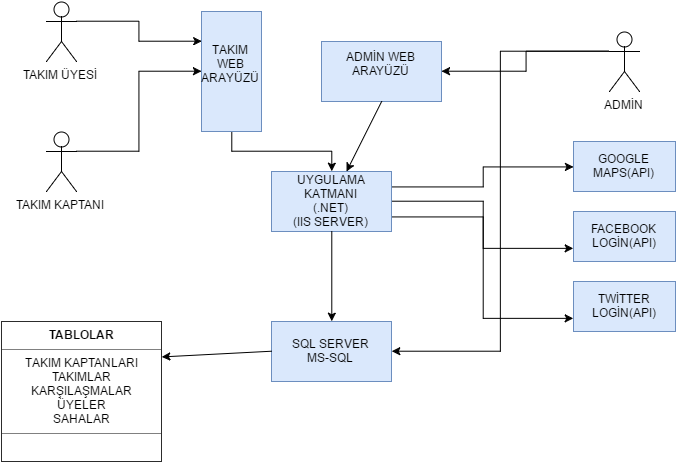

The diagram above was exported from draw.io. Its source (the exported page's mxGraphModel, read from the mxfile embedded in the PNG):
<mxGraphModel dx="644" dy="1036" grid="1" gridSize="10" guides="1" tooltips="1" connect="1" arrows="1" fold="1" page="1" pageScale="1" pageWidth="826" pageHeight="1169" background="#ffffff" math="0" shadow="0">
  <root>
    <mxCell id="0" />
    <mxCell id="1" parent="0" />
    <mxCell id="36" style="edgeStyle=orthogonalEdgeStyle;rounded=0;html=1;exitX=1;exitY=0.3333333333333333;exitPerimeter=0;jettySize=auto;orthogonalLoop=1;" edge="1" parent="1" source="2" target="35">
      <mxGeometry relative="1" as="geometry" />
    </mxCell>
    <mxCell id="2" value="TAKIM KAPTANI" style="shape=umlActor;verticalLabelPosition=bottom;labelBackgroundColor=#ffffff;verticalAlign=top;html=1;" vertex="1" parent="1">
      <mxGeometry x="55" y="270" width="30" height="60" as="geometry" />
    </mxCell>
    <mxCell id="13" style="edgeStyle=orthogonalEdgeStyle;rounded=0;html=1;exitX=0;exitY=0.3333333333333333;exitPerimeter=0;jettySize=auto;orthogonalLoop=1;" edge="1" parent="1" source="3" target="6">
      <mxGeometry relative="1" as="geometry" />
    </mxCell>
    <mxCell id="15" style="edgeStyle=orthogonalEdgeStyle;rounded=0;html=1;exitX=0;exitY=0.3333333333333333;exitPerimeter=0;entryX=1;entryY=0.5;jettySize=auto;orthogonalLoop=1;" edge="1" parent="1" source="3" target="8">
      <mxGeometry relative="1" as="geometry" />
    </mxCell>
    <mxCell id="3" value="ADMİN" style="shape=umlActor;verticalLabelPosition=bottom;labelBackgroundColor=#ffffff;verticalAlign=top;html=1;" vertex="1" parent="1">
      <mxGeometry x="618" y="170" width="30" height="60" as="geometry" />
    </mxCell>
    <mxCell id="6" value="ADMİN WEB ARAYÜZÜ&lt;div&gt;&lt;br&gt;&lt;/div&gt;" style="whiteSpace=wrap;html=1;fillColor=#dae8fc;strokeColor=#6c8ebf;" vertex="1" parent="1">
      <mxGeometry x="330" y="180" width="120" height="60" as="geometry" />
    </mxCell>
    <mxCell id="21" style="edgeStyle=orthogonalEdgeStyle;rounded=0;html=1;exitX=1;exitY=0.25;jettySize=auto;orthogonalLoop=1;" edge="1" parent="1" source="7" target="17">
      <mxGeometry relative="1" as="geometry" />
    </mxCell>
    <mxCell id="27" style="edgeStyle=orthogonalEdgeStyle;rounded=0;html=1;exitX=1;exitY=0.5;entryX=0;entryY=0.75;jettySize=auto;orthogonalLoop=1;" edge="1" parent="1" source="7" target="18">
      <mxGeometry relative="1" as="geometry" />
    </mxCell>
    <mxCell id="28" style="edgeStyle=orthogonalEdgeStyle;rounded=0;html=1;exitX=1;exitY=0.75;entryX=0;entryY=0.75;jettySize=auto;orthogonalLoop=1;" edge="1" parent="1" source="7" target="19">
      <mxGeometry relative="1" as="geometry" />
    </mxCell>
    <mxCell id="7" value="UYGULAMA KATMANI&lt;div&gt;(.NET)&lt;br&gt;&lt;div&gt;(IIS SERVER)&lt;/div&gt;&lt;/div&gt;" style="whiteSpace=wrap;html=1;fillColor=#dae8fc;strokeColor=#6c8ebf;" vertex="1" parent="1">
      <mxGeometry x="280" y="310" width="120" height="60" as="geometry" />
    </mxCell>
    <mxCell id="8" value="SQL SERVER&lt;div&gt;MS-SQL&lt;/div&gt;" style="whiteSpace=wrap;html=1;fillColor=#dae8fc;strokeColor=#6c8ebf;" vertex="1" parent="1">
      <mxGeometry x="280" y="460" width="120" height="60" as="geometry" />
    </mxCell>
    <mxCell id="9" value="" style="endArrow=classic;html=1;exitX=0.5;exitY=1;" edge="1" parent="1" source="6" target="7">
      <mxGeometry width="50" height="50" relative="1" as="geometry">
        <mxPoint x="60" y="590" as="sourcePoint" />
        <mxPoint x="110" y="540" as="targetPoint" />
      </mxGeometry>
    </mxCell>
    <mxCell id="10" value="" style="endArrow=classic;html=1;exitX=0.5;exitY=1;entryX=0.5;entryY=0;" edge="1" parent="1" source="7" target="8">
      <mxGeometry x="249" y="370" width="50" height="50" as="geometry">
        <mxPoint x="249" y="370" as="sourcePoint" />
        <mxPoint x="249" y="440" as="targetPoint" />
      </mxGeometry>
    </mxCell>
    <mxCell id="17" value="GOOGLE MAPS(API)" style="whiteSpace=wrap;html=1;fillColor=#dae8fc;strokeColor=#6c8ebf;" vertex="1" parent="1">
      <mxGeometry x="582" y="280" width="102" height="50" as="geometry" />
    </mxCell>
    <mxCell id="18" value="FACEBOOK LOGİN(API)" style="whiteSpace=wrap;html=1;fillColor=#dae8fc;strokeColor=#6c8ebf;" vertex="1" parent="1">
      <mxGeometry x="582" y="350" width="102" height="50" as="geometry" />
    </mxCell>
    <mxCell id="19" value="TWİTTER LOGİN(API)" style="whiteSpace=wrap;html=1;fillColor=#dae8fc;strokeColor=#6c8ebf;" vertex="1" parent="1">
      <mxGeometry x="582" y="420" width="102" height="50" as="geometry" />
    </mxCell>
    <mxCell id="29" value="&lt;table border=&quot;1&quot; width=&quot;100%&quot; cellpadding=&quot;4&quot; style=&quot;width: 100% ; height: 100% ; border-collapse: collapse&quot;&gt;&lt;tbody&gt;&lt;tr&gt;&lt;th align=&quot;center&quot;&gt;TABLOLAR&lt;/th&gt;&lt;/tr&gt;&lt;tr&gt;&lt;td align=&quot;center&quot;&gt;TAKIM KAPTANLARI&lt;br&gt;TAKIMLAR&lt;br&gt;KARŞILAŞMALAR&lt;br&gt;ÜYELER&lt;br&gt;SAHALAR&lt;/td&gt;&lt;/tr&gt;&lt;tr&gt;&lt;td align=&quot;center&quot;&gt;&lt;br&gt;&lt;/td&gt;&lt;/tr&gt;&lt;/tbody&gt;&lt;/table&gt;" style="text;html=1;overflow=fill;" vertex="1" parent="1">
      <mxGeometry x="10" y="460" width="160" height="140" as="geometry" />
    </mxCell>
    <mxCell id="34" value="" style="endArrow=classic;html=1;entryX=1;entryY=0.25;exitX=0;exitY=0.5;" edge="1" parent="1" source="8" target="29">
      <mxGeometry width="50" height="50" relative="1" as="geometry">
        <mxPoint x="10" y="670" as="sourcePoint" />
        <mxPoint x="60" y="620" as="targetPoint" />
      </mxGeometry>
    </mxCell>
    <mxCell id="40" style="edgeStyle=orthogonalEdgeStyle;rounded=0;html=1;exitX=1;exitY=0.5;entryX=0.5;entryY=0;jettySize=auto;orthogonalLoop=1;" edge="1" parent="1" source="35" target="7">
      <mxGeometry relative="1" as="geometry" />
    </mxCell>
    <mxCell id="35" value="TAKIM WEB ARAYÜZÜ&lt;div&gt;&amp;nbsp;&lt;/div&gt;" style="whiteSpace=wrap;html=1;fillColor=#dae8fc;strokeColor=#6c8ebf;direction=south;" vertex="1" parent="1">
      <mxGeometry x="210" y="150" width="60" height="120" as="geometry" />
    </mxCell>
    <mxCell id="39" style="edgeStyle=orthogonalEdgeStyle;rounded=0;html=1;exitX=1;exitY=0.3333333333333333;exitPerimeter=0;entryX=0.25;entryY=1;jettySize=auto;orthogonalLoop=1;" edge="1" parent="1" source="37" target="35">
      <mxGeometry relative="1" as="geometry" />
    </mxCell>
    <mxCell id="37" value="TAKIM ÜYESİ" style="shape=umlActor;verticalLabelPosition=bottom;labelBackgroundColor=#ffffff;verticalAlign=top;html=1;" vertex="1" parent="1">
      <mxGeometry x="55" y="140" width="30" height="60" as="geometry" />
    </mxCell>
  </root>
</mxGraphModel>